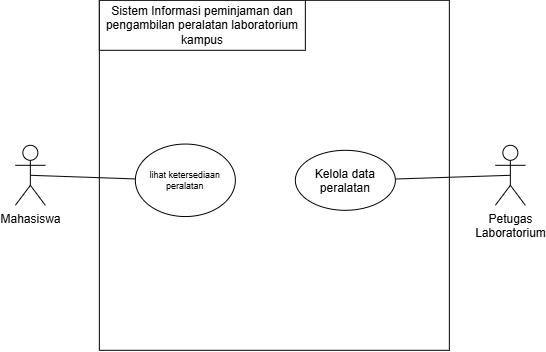

The diagram above was exported from draw.io. Its source (the exported page's mxGraphModel, read from the mxfile embedded in the PNG):
<mxGraphModel dx="581" dy="486" grid="1" gridSize="10" guides="1" tooltips="1" connect="1" arrows="1" fold="1" page="1" pageScale="1" pageWidth="827" pageHeight="1169" math="0" shadow="0">
  <root>
    <mxCell id="0" />
    <mxCell id="1" parent="0" />
    <mxCell id="LjWa7IpCFH6-zD6jmYuf-1" parent="1" style="whiteSpace=wrap;html=1;aspect=fixed;" value="" vertex="1">
      <mxGeometry height="350" width="350" x="104" y="80" as="geometry" />
    </mxCell>
    <mxCell id="LjWa7IpCFH6-zD6jmYuf-3" parent="1" style="shape=umlActor;verticalLabelPosition=bottom;verticalAlign=top;html=1;" value="Mahasiswa" vertex="1">
      <mxGeometry height="60" width="30" x="20" y="225" as="geometry" />
    </mxCell>
    <mxCell id="LjWa7IpCFH6-zD6jmYuf-16" edge="1" parent="1" source="LjWa7IpCFH6-zD6jmYuf-7" style="edgeStyle=none;html=1;endArrow=none;endFill=0;exitX=0.5;exitY=0.5;exitDx=0;exitDy=0;exitPerimeter=0;" target="LjWa7IpCFH6-zD6jmYuf-9" value="">
      <mxGeometry relative="1" as="geometry" />
    </mxCell>
    <mxCell id="LjWa7IpCFH6-zD6jmYuf-7" parent="1" style="shape=umlActor;verticalLabelPosition=bottom;verticalAlign=top;html=1;" value="Petugas&lt;br&gt;Laboratorium" vertex="1">
      <mxGeometry height="60" width="30" x="500" y="225" as="geometry" />
    </mxCell>
    <mxCell id="LjWa7IpCFH6-zD6jmYuf-15" edge="1" parent="1" source="LjWa7IpCFH6-zD6jmYuf-8" style="html=1;startArrow=none;startFill=0;endArrow=none;endFill=0;entryX=0.5;entryY=0.5;entryDx=0;entryDy=0;entryPerimeter=0;" target="LjWa7IpCFH6-zD6jmYuf-3" value="">
      <mxGeometry relative="1" as="geometry" />
    </mxCell>
    <mxCell id="LjWa7IpCFH6-zD6jmYuf-8" parent="1" style="ellipse;fontSize=9;" value="lihat ketersediaan&#10;peralatan" vertex="1">
      <mxGeometry height="72.5" width="100" x="140" y="223.75" as="geometry" />
    </mxCell>
    <mxCell id="LjWa7IpCFH6-zD6jmYuf-9" parent="1" style="ellipse;" value="Kelola data&#10;peralatan" vertex="1">
      <mxGeometry height="60" width="100" x="300" y="230" as="geometry" />
    </mxCell>
    <mxCell id="LjWa7IpCFH6-zD6jmYuf-17" parent="1" style="rounded=0;whiteSpace=wrap;html=1;" value="&lt;span style=&quot;color: rgb(0, 0, 0);&quot;&gt;Sistem Informasi peminjaman dan pengambilan peralatan laboratorium kampus&lt;/span&gt;" vertex="1">
      <mxGeometry height="50" width="206" x="104" y="80" as="geometry" />
    </mxCell>
  </root>
</mxGraphModel>